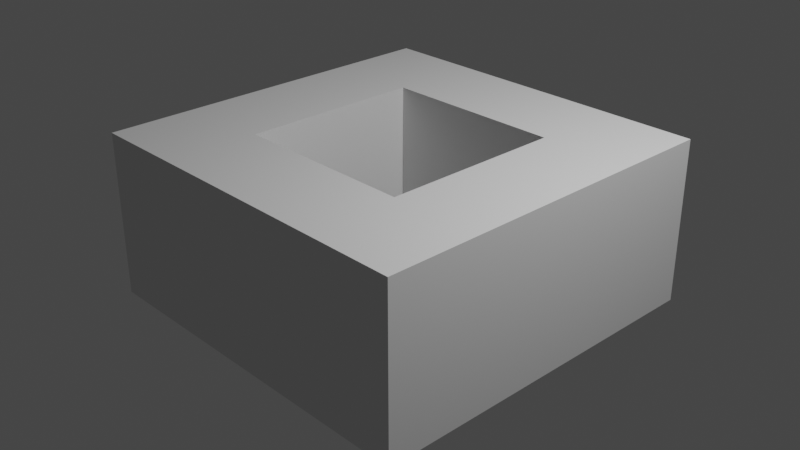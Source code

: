 # Source: 210911_difference_two_objects.blend  (saved by Blender 2.93.20; exported with 4.5.12 LTS)
import bpy
from mathutils import Matrix  # noqa: F401  (used for matrix-valued properties, if any)

bpy.ops.wm.read_factory_settings(use_empty=True)
scene = bpy.context.scene
scene.name = 'Scene'

# ---- collections
col_collection = bpy.data.collections.new('Collection'); scene.collection.children.link(col_collection)

# ---- world
world_world = bpy.data.worlds.new('World'); scene.world = world_world
world_world.use_nodes = True; world_world.node_tree.nodes.clear()
_N = world_world.node_tree.nodes; _L = world_world.node_tree.links
n0 = _N.new('ShaderNodeOutputWorld'); n0.name = 'World Output'; n0.location = (300, 300)
n1 = _N.new('ShaderNodeBackground'); n1.name = 'Background'; n1.location = (10, 300)
n1.inputs[0].default_value = (0.05088, 0.05088, 0.05088, 1.0)
_L.new(n1.outputs[0], n0.inputs[0])
n0.is_active_output = True
world_world.color = (0.05088, 0.05088, 0.05088)
world_world.use_sun_shadow = False
world_world.sun_shadow_jitter_overblur = 0.0

# ---- cameras
cam_camera = bpy.data.cameras.new('Camera')
cam_camera.clip_end = 100.0
cam_camera.ortho_scale = 7.314

# ---- lights
light_light = bpy.data.lights.new('Light', 'POINT')
light_light.transmission_factor = 0.0
light_light.energy = 1000.0
light_light.shadow_soft_size = 0.1
light_light.shadow_maximum_resolution = 0.006
light_light.use_absolute_resolution = True

# ---- meshes
me_cube_017 = bpy.data.meshes.new('Cube.017')
me_cube_017.from_pydata([(-1.0, -1.0, -1.0), (-1.0, -1.0, 1.0), (-1.0, 1.0, -1.0), (-1.0, 1.0, 1.0), (1.0, -1.0, -1.0), (1.0, -1.0, 1.0), (1.0, 1.0, -1.0), (1.0, 1.0, 1.0), (0.5, -0.5, -1.0), (-0.5, 0.5, -1.0), (0.5, 0.5, -1.0), (-0.5, -0.5, -1.0), (-0.5, -0.5, 1.0), (0.5, 0.5, 1.0), (-0.5, 0.5, 1.0), (0.5, -0.5, 1.0)], [], [(0, 1, 3, 2), (2, 3, 7, 6), (6, 7, 5, 4), (4, 5, 1, 0), (11, 0, 2, 6, 4, 8, 10, 9), (4, 0, 11, 8), (3, 1, 5, 15, 12, 14), (5, 7, 3, 14, 13, 15), (12, 11, 9, 14), (14, 9, 10, 13), (10, 8, 15, 13), (8, 11, 12, 15)])
_uv = me_cube_017.uv_layers.new(name='UVMap')
_uv.uv.foreach_set('vector', [0.375, 0.0, 0.625, 0.0, 0.625, 0.25, 0.375, 0.25, 0.375, 0.25, 0.625, 0.25, 0.625, 0.5, 0.375, 0.5, 0.375, 0.5, 0.625, 0.5, 0.625, 0.75, 0.375, 0.75, 0.375, 0.75, 0.625, 0.75, 0.625, 1.0, 0.375, 1.0, 0.1875, 0.6875, 0.125, 0.75, 0.125, 0.5, 0.375, 0.5, 0.375, 0.75, 0.3125, 0.6875, 0.3125, 0.5625, 0.1875, 0.5625, 0.375, 0.75, 0.125, 0.75, 0.1875, 0.6875, 0.3125, 0.6875, 0.875, 0.5, 0.875, 0.75, 0.625, 0.75, 0.6875, 0.6875, 0.8125, 0.6875, 0.8125, 0.5625, 0.625, 0.75, 0.625, 0.5, 0.875, 0.5, 0.8125, 0.5625, 0.6875, 0.5625, 0.6875, 0.6875, 0.6125, 0.0, 0.3875, 0.0, 0.3875, 0.25, 0.6125, 0.25, 0.6125, 0.25, 0.3875, 0.25, 0.3875, 0.5, 0.6125, 0.5, 0.3875, 0.5, 0.3875, 0.75, 0.6125, 0.75, 0.6125, 0.5, 0.3875, 0.75, 0.3875, 1.0, 0.6125, 1.0, 0.6125, 0.75])
me_cube_017.use_remesh_fix_poles = True
me_cube_017.use_remesh_preserve_attributes = False
me_cube_017.update()

# ---- objects
ob_light = bpy.data.objects.new('Light', light_light)
ob_camera = bpy.data.objects.new('Camera', cam_camera)
ob_cube = bpy.data.objects.new('Cube', me_cube_017)

# ---- transforms, parenting, visibility, modifiers, constraints
ob_light.location = (4.076, 1.005, 5.904)
ob_light.rotation_euler = (0.6503, 0.05522, 1.866)
ob_light.lock_rotations_4d = False
ob_light.empty_display_type = 'ARROWS'
ob_light.color = (0.0, 0.0, 0.0, 0.0)
ob_light.lineart.crease_threshold = 0.0
ob_camera.location = (7.359, -6.926, 4.958)
ob_camera.rotation_euler = (1.109, 0.0, 0.8149)
ob_camera.lock_rotations_4d = False
ob_camera.empty_display_type = 'ARROWS'
ob_camera.color = (0.0, 0.0, 0.0, 0.0)
ob_camera.display_type = 'WIRE'
ob_camera.lineart.crease_threshold = 0.0
ob_cube.location = (0.0, 0.0, 0.0)
ob_cube.scale = (2.0, 2.0, 0.9)

# ---- collection membership
col_collection.objects.link(ob_light)
col_collection.objects.link(ob_camera)
col_collection.objects.link(ob_cube)

# ---- scene / render settings (as saved in the file)
scene.camera = ob_camera
scene.frame_start = 1; scene.frame_end = 250; scene.frame_set(1)
scene.render.engine = 'BLENDER_EEVEE_NEXT'
scene.cycles.use_denoising = False
scene.cycles.samples = 128
scene.cycles.sampling_pattern = 'TABULATED_SOBOL'
scene.cycles.use_adaptive_sampling = False
scene.cycles.use_light_tree = False
scene.view_settings.view_transform = 'Filmic'
bpy.context.view_layer.update()
